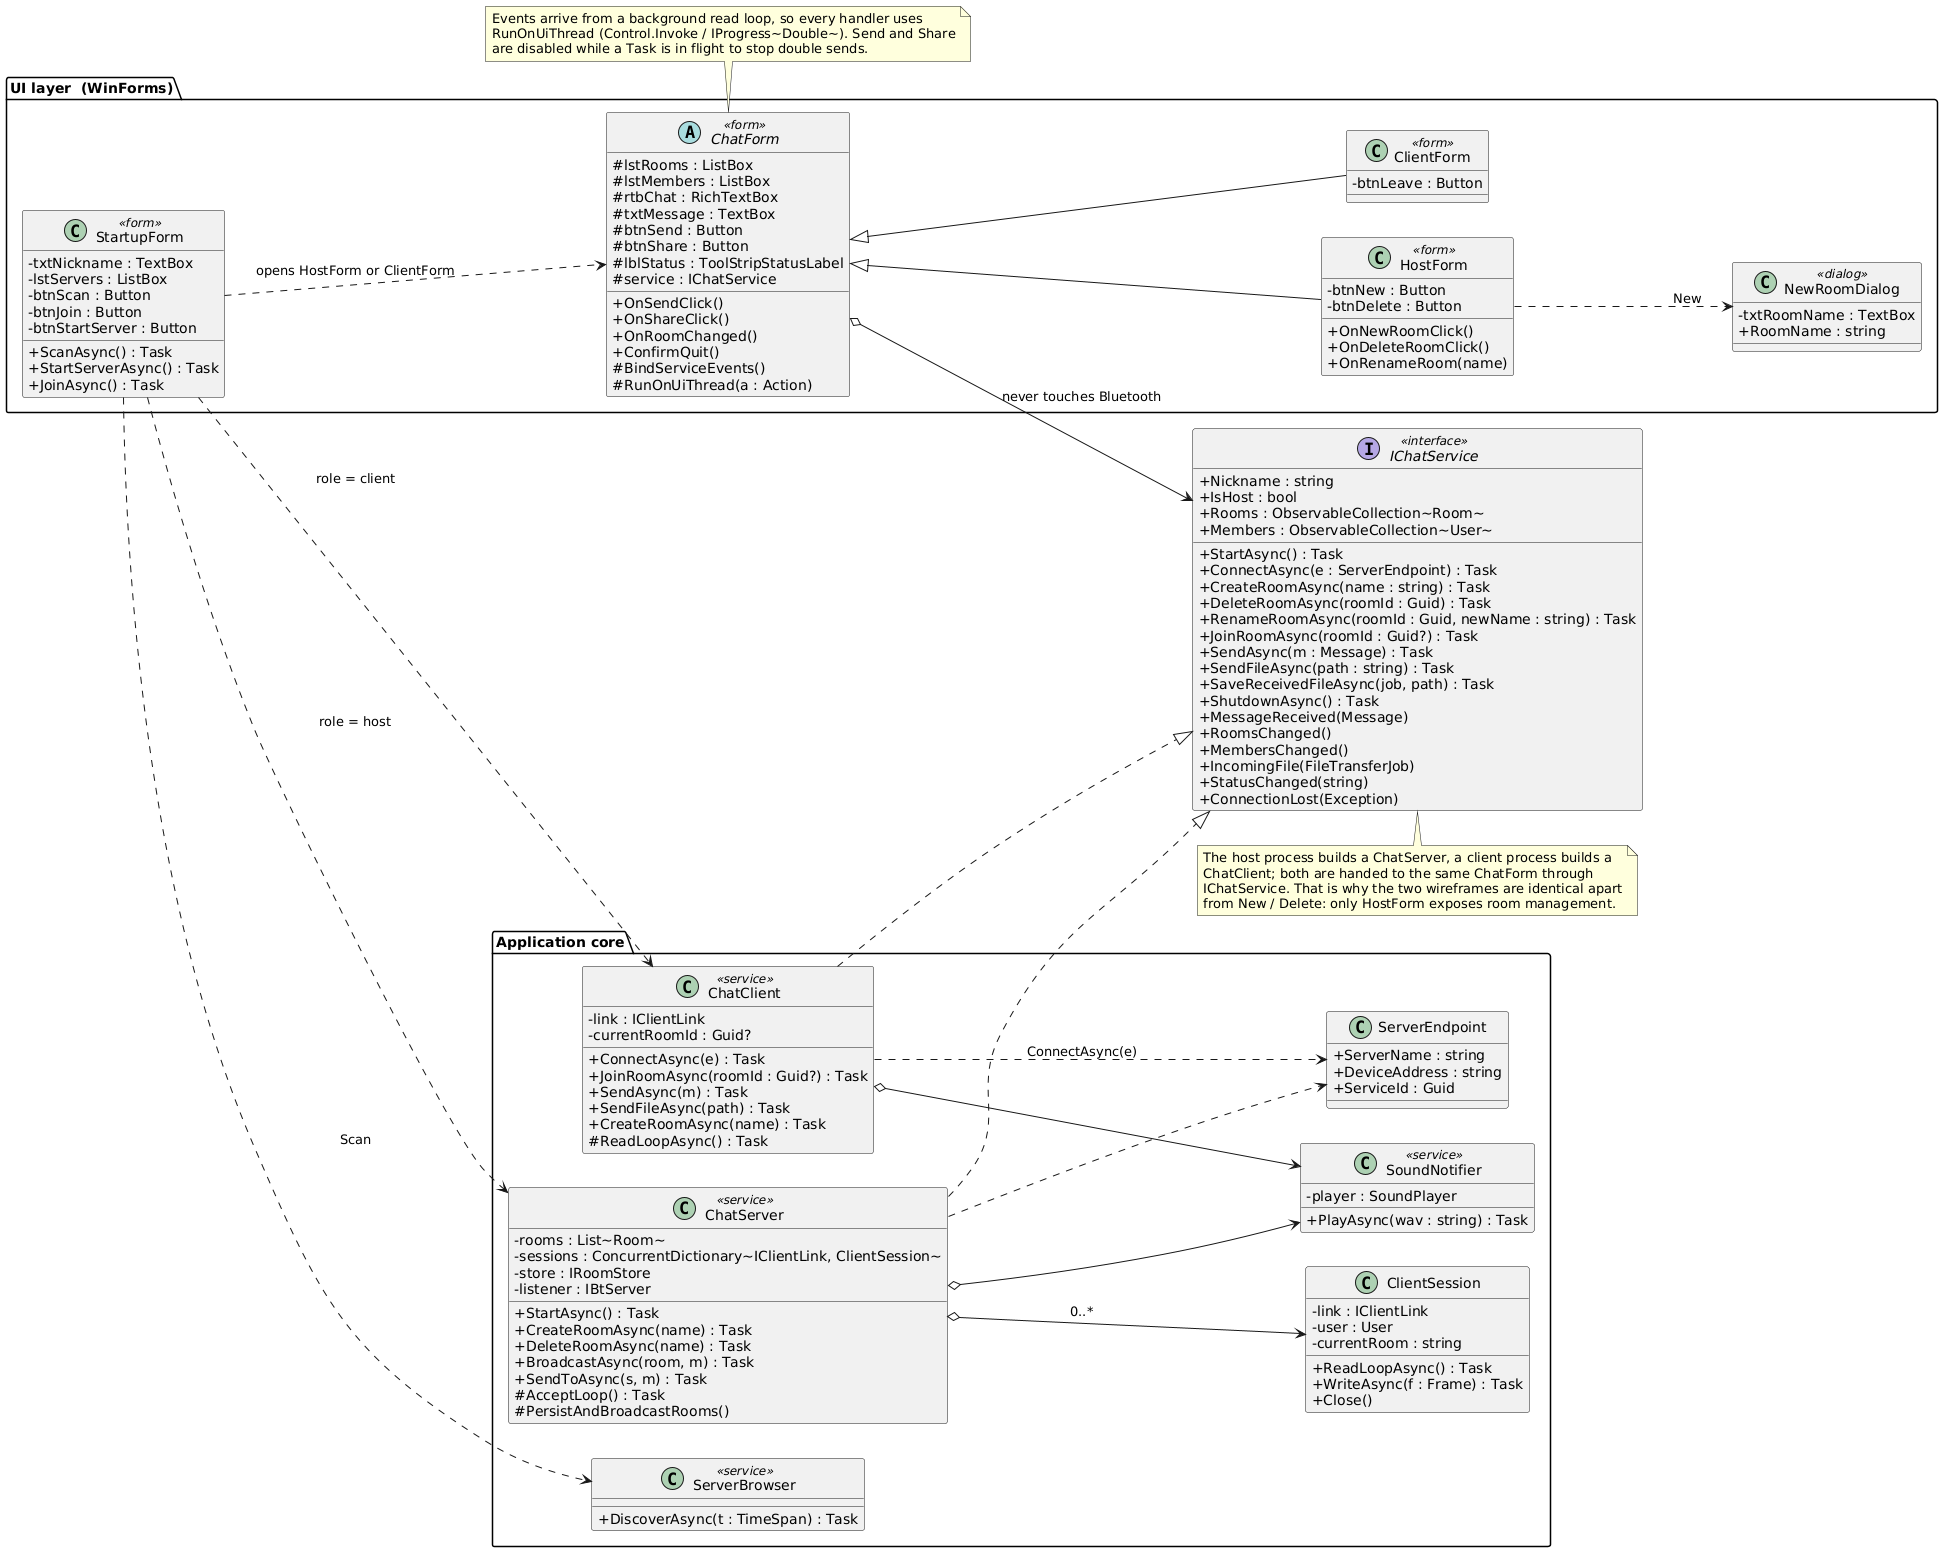

The diagram above was rendered by PlantUML. Its source (embedded in the PNG):
@startuml
' Lantern - Class design, part 1 of 2: WinForms UI + the chat-service abstraction
' (why one base form serves both the host and the client window)
skinparam classAttributeIconSize 0
left to right direction

package "UI layer  (WinForms)" {
  class StartupForm <<form>> {
    - txtNickname : TextBox
    - lstServers : ListBox
    - btnScan : Button
    - btnJoin : Button
    - btnStartServer : Button
    + ScanAsync() : Task
    + StartServerAsync() : Task
    + JoinAsync() : Task
  }

  abstract class ChatForm <<form>> {
    # lstRooms : ListBox
    # lstMembers : ListBox
    # rtbChat : RichTextBox
    # txtMessage : TextBox
    # btnSend : Button
    # btnShare : Button
    # lblStatus : ToolStripStatusLabel
    # service : IChatService
    + OnSendClick()
    + OnShareClick()
    + OnRoomChanged()
    + ConfirmQuit()
    # BindServiceEvents()
    # RunOnUiThread(a : Action)
  }

  class HostForm <<form>> {
    - btnNew : Button
    - btnDelete : Button
    + OnNewRoomClick()
    + OnDeleteRoomClick()
    + OnRenameRoom(name)
  }

  class ClientForm <<form>> {
    - btnLeave : Button
  }

  class NewRoomDialog <<dialog>> {
    - txtRoomName : TextBox
    + RoomName : string
  }
}

interface IChatService <<interface>> {
  + Nickname : string
  + IsHost : bool
  + Rooms : ObservableCollection~Room~
  + Members : ObservableCollection~User~
  + StartAsync() : Task
  + ConnectAsync(e : ServerEndpoint) : Task
  + CreateRoomAsync(name : string) : Task
  ' a room is acted on by its identity: the name is what it is called,
  ' and the host may be changing that (v1.0.2, docs/notes/room-identity.md)
  + DeleteRoomAsync(roomId : Guid) : Task
  + RenameRoomAsync(roomId : Guid, newName : string) : Task
  + JoinRoomAsync(roomId : Guid?) : Task
  + SendAsync(m : Message) : Task
  + SendFileAsync(path : string) : Task
  + SaveReceivedFileAsync(job, path) : Task
  + ShutdownAsync() : Task
  + MessageReceived(Message)
  + RoomsChanged()
  + MembersChanged()
  + IncomingFile(FileTransferJob)
  + StatusChanged(string)
  + ConnectionLost(Exception)
}

package "Application core" {
  class ChatServer <<service>> {
    - rooms : List~Room~
    - sessions : ConcurrentDictionary~IClientLink, ClientSession~
    - store : IRoomStore
    - listener : IBtServer
    + StartAsync() : Task
    + CreateRoomAsync(name) : Task
    + DeleteRoomAsync(name) : Task
    + BroadcastAsync(room, m) : Task
    + SendToAsync(s, m) : Task
    # AcceptLoop() : Task
    # PersistAndBroadcastRooms()
  }

  class ChatClient <<service>> {
    - link : IClientLink
    - currentRoomId : Guid?
    + ConnectAsync(e) : Task
    + JoinRoomAsync(roomId : Guid?) : Task
    + SendAsync(m) : Task
    + SendFileAsync(path) : Task
    + CreateRoomAsync(name) : Task
    ' rejected: only the host may edit rooms
    # ReadLoopAsync() : Task
  }

  class ClientSession {
    - link : IClientLink
    - user : User
    - currentRoom : string
    + ReadLoopAsync() : Task
    + WriteAsync(f : Frame) : Task
    + Close()
  }

  class ServerBrowser <<service>> {
    + DiscoverAsync(t : TimeSpan) : Task
    ' returns List~ServerEndpoint~
  }

  class ServerEndpoint {
    + ServerName : string
    + DeviceAddress : string
    + ServiceId : Guid
  }

  class SoundNotifier <<service>> {
    - player : SoundPlayer
    + PlayAsync(wav : string) : Task
  }
}

ChatForm <|-- HostForm
ChatForm <|-- ClientForm
StartupForm ..> ChatForm : opens HostForm or ClientForm
StartupForm ..> ChatServer : role = host
StartupForm ..> ChatClient : role = client
StartupForm ..> ServerBrowser : "Scan"
HostForm ..> NewRoomDialog : "New"
ChatForm o--> IChatService : never touches Bluetooth

ChatServer ..|> IChatService
ChatClient ..|> IChatService
ChatServer o--> ClientSession : 0..*
ChatServer ..> ServerEndpoint
ChatClient ..> ServerEndpoint : ConnectAsync(e)
ChatServer o--> SoundNotifier
ChatClient o--> SoundNotifier

note bottom of IChatService
  The host process builds a ChatServer, a client process builds a
  ChatClient; both are handed to the same ChatForm through
  IChatService. That is why the two wireframes are identical apart
  from New / Delete: only HostForm exposes room management.
end note

note top of ChatForm
  Events arrive from a background read loop, so every handler uses
  RunOnUiThread (Control.Invoke / IProgress~Double~). Send and Share
  are disabled while a Task is in flight to stop double sends.
end note
@enduml